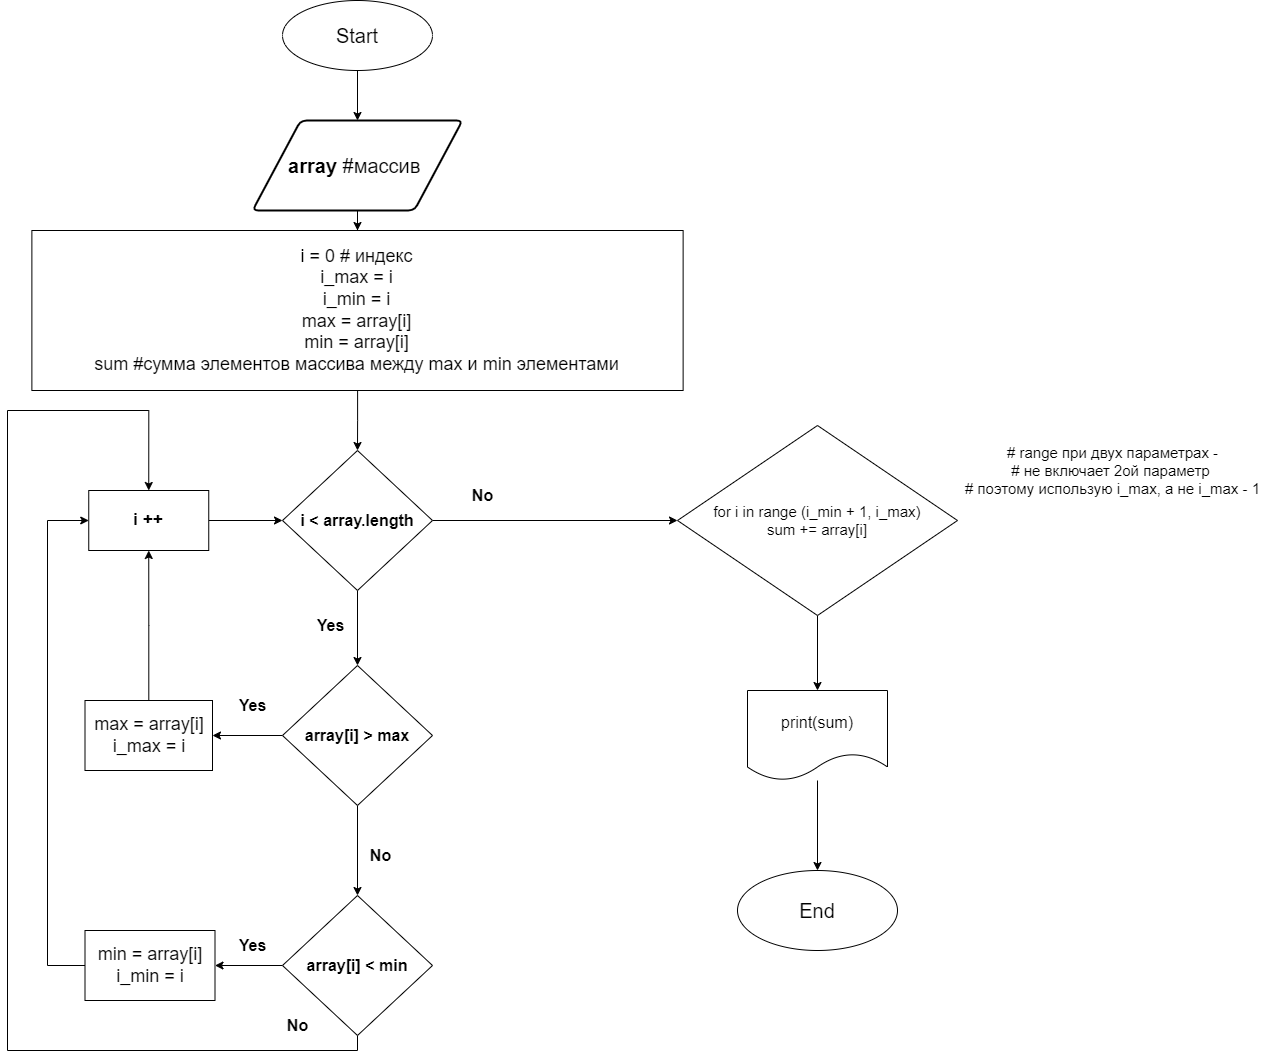

The diagram above was exported from draw.io. Its source (the exported page's mxGraphModel, read from the mxfile embedded in the PNG):
<mxGraphModel dx="1386" dy="762" grid="1" gridSize="10" guides="1" tooltips="1" connect="1" arrows="1" fold="1" page="1" pageScale="1" pageWidth="827" pageHeight="1169" math="0" shadow="0">
  <root>
    <mxCell id="0" />
    <mxCell id="1" parent="0" />
    <mxCell id="thj37FVGBbg7xEX9zRm1-63" style="edgeStyle=orthogonalEdgeStyle;rounded=0;orthogonalLoop=1;jettySize=auto;html=1;entryX=0.5;entryY=0;entryDx=0;entryDy=0;" parent="1" source="thj37FVGBbg7xEX9zRm1-64" target="thj37FVGBbg7xEX9zRm1-67" edge="1">
      <mxGeometry relative="1" as="geometry" />
    </mxCell>
    <mxCell id="thj37FVGBbg7xEX9zRm1-64" value="&lt;font style=&quot;font-size: 20px;&quot;&gt;Start&lt;/font&gt;" style="ellipse;whiteSpace=wrap;html=1;" parent="1" vertex="1">
      <mxGeometry x="325" y="40" width="150" height="70" as="geometry" />
    </mxCell>
    <mxCell id="thj37FVGBbg7xEX9zRm1-65" value="&lt;font style=&quot;font-size: 20px;&quot;&gt;End&lt;/font&gt;" style="ellipse;whiteSpace=wrap;html=1;" parent="1" vertex="1">
      <mxGeometry x="780" y="910" width="160" height="80" as="geometry" />
    </mxCell>
    <mxCell id="thj37FVGBbg7xEX9zRm1-66" style="edgeStyle=orthogonalEdgeStyle;rounded=0;orthogonalLoop=1;jettySize=auto;html=1;entryX=0.5;entryY=0;entryDx=0;entryDy=0;" parent="1" source="thj37FVGBbg7xEX9zRm1-67" target="thj37FVGBbg7xEX9zRm1-69" edge="1">
      <mxGeometry relative="1" as="geometry" />
    </mxCell>
    <mxCell id="thj37FVGBbg7xEX9zRm1-67" value="&lt;font style=&quot;font-size: 20px;&quot;&gt;&lt;b&gt;array &lt;/b&gt;#массив&amp;nbsp;&lt;/font&gt;" style="shape=parallelogram;html=1;strokeWidth=2;perimeter=parallelogramPerimeter;whiteSpace=wrap;rounded=1;arcSize=12;size=0.23;" parent="1" vertex="1">
      <mxGeometry x="295" y="160" width="210" height="90" as="geometry" />
    </mxCell>
    <mxCell id="thj37FVGBbg7xEX9zRm1-68" style="edgeStyle=orthogonalEdgeStyle;rounded=0;orthogonalLoop=1;jettySize=auto;html=1;entryX=0.5;entryY=0;entryDx=0;entryDy=0;" parent="1" source="thj37FVGBbg7xEX9zRm1-69" target="thj37FVGBbg7xEX9zRm1-79" edge="1">
      <mxGeometry relative="1" as="geometry" />
    </mxCell>
    <mxCell id="thj37FVGBbg7xEX9zRm1-69" value="&lt;font style=&quot;font-size: 18px;&quot;&gt;i = 0 # индекс&lt;br&gt;i_max = i&lt;br&gt;i_min = i&lt;br&gt;max = array[i]&lt;br&gt;min = array[i]&lt;br&gt;sum #сумма элементов массива между max и min элементами&lt;br&gt;&lt;/font&gt;" style="rounded=0;whiteSpace=wrap;html=1;" parent="1" vertex="1">
      <mxGeometry x="74.38" y="270" width="651.25" height="160" as="geometry" />
    </mxCell>
    <mxCell id="thj37FVGBbg7xEX9zRm1-70" value="" style="edgeStyle=orthogonalEdgeStyle;rounded=0;orthogonalLoop=1;jettySize=auto;html=1;" parent="1" source="thj37FVGBbg7xEX9zRm1-72" target="thj37FVGBbg7xEX9zRm1-74" edge="1">
      <mxGeometry relative="1" as="geometry" />
    </mxCell>
    <mxCell id="thj37FVGBbg7xEX9zRm1-71" style="edgeStyle=orthogonalEdgeStyle;rounded=0;orthogonalLoop=1;jettySize=auto;html=1;entryX=0.5;entryY=0;entryDx=0;entryDy=0;" parent="1" source="thj37FVGBbg7xEX9zRm1-72" target="thj37FVGBbg7xEX9zRm1-84" edge="1">
      <mxGeometry relative="1" as="geometry" />
    </mxCell>
    <mxCell id="thj37FVGBbg7xEX9zRm1-72" value="&lt;font style=&quot;font-size: 16px;&quot;&gt;&lt;b&gt;array[i] &amp;gt; max&lt;/b&gt;&lt;/font&gt;" style="rhombus;whiteSpace=wrap;html=1;rounded=0;" parent="1" vertex="1">
      <mxGeometry x="325" y="705" width="150" height="140" as="geometry" />
    </mxCell>
    <mxCell id="thj37FVGBbg7xEX9zRm1-73" style="edgeStyle=orthogonalEdgeStyle;rounded=0;orthogonalLoop=1;jettySize=auto;html=1;entryX=0.5;entryY=1;entryDx=0;entryDy=0;" parent="1" source="thj37FVGBbg7xEX9zRm1-74" target="thj37FVGBbg7xEX9zRm1-89" edge="1">
      <mxGeometry relative="1" as="geometry" />
    </mxCell>
    <mxCell id="thj37FVGBbg7xEX9zRm1-74" value="&lt;font style=&quot;font-size: 18px;&quot;&gt;max = array[i]&lt;br&gt;i_max = i&lt;br&gt;&lt;/font&gt;" style="whiteSpace=wrap;html=1;rounded=0;" parent="1" vertex="1">
      <mxGeometry x="127.5" y="740" width="127.5" height="70" as="geometry" />
    </mxCell>
    <mxCell id="thj37FVGBbg7xEX9zRm1-75" value="&lt;font style=&quot;font-size: 16px;&quot;&gt;&lt;b&gt;Yes&lt;/b&gt;&lt;/font&gt;" style="text;html=1;align=center;verticalAlign=middle;resizable=0;points=[];autosize=1;strokeColor=none;fillColor=none;" parent="1" vertex="1">
      <mxGeometry x="347.5" y="650" width="50" height="30" as="geometry" />
    </mxCell>
    <mxCell id="thj37FVGBbg7xEX9zRm1-76" value="&lt;b&gt;&lt;font style=&quot;font-size: 16px;&quot;&gt;No&lt;/font&gt;&lt;/b&gt;" style="text;html=1;align=center;verticalAlign=middle;resizable=0;points=[];autosize=1;strokeColor=none;fillColor=none;" parent="1" vertex="1">
      <mxGeometry x="505" y="520" width="40" height="30" as="geometry" />
    </mxCell>
    <mxCell id="thj37FVGBbg7xEX9zRm1-78" style="edgeStyle=orthogonalEdgeStyle;rounded=0;orthogonalLoop=1;jettySize=auto;html=1;entryX=0.5;entryY=0;entryDx=0;entryDy=0;" parent="1" source="thj37FVGBbg7xEX9zRm1-79" target="thj37FVGBbg7xEX9zRm1-72" edge="1">
      <mxGeometry relative="1" as="geometry" />
    </mxCell>
    <mxCell id="8d6br2g_uPQlVI4uNVCA-8" style="edgeStyle=orthogonalEdgeStyle;rounded=0;orthogonalLoop=1;jettySize=auto;html=1;entryX=0;entryY=0.5;entryDx=0;entryDy=0;" edge="1" parent="1" source="thj37FVGBbg7xEX9zRm1-79" target="8d6br2g_uPQlVI4uNVCA-9">
      <mxGeometry relative="1" as="geometry">
        <mxPoint x="600" y="560" as="targetPoint" />
      </mxGeometry>
    </mxCell>
    <mxCell id="thj37FVGBbg7xEX9zRm1-79" value="&lt;font style=&quot;font-size: 16px;&quot;&gt;&lt;b&gt;i &amp;lt; array.length&lt;/b&gt;&lt;/font&gt;" style="rhombus;whiteSpace=wrap;html=1;rounded=0;" parent="1" vertex="1">
      <mxGeometry x="325" y="490" width="150" height="140" as="geometry" />
    </mxCell>
    <mxCell id="thj37FVGBbg7xEX9zRm1-80" value="&lt;font style=&quot;font-size: 16px;&quot;&gt;&lt;b&gt;Yes&lt;/b&gt;&lt;/font&gt;" style="text;html=1;align=center;verticalAlign=middle;resizable=0;points=[];autosize=1;strokeColor=none;fillColor=none;" parent="1" vertex="1">
      <mxGeometry x="270" y="730" width="50" height="30" as="geometry" />
    </mxCell>
    <mxCell id="thj37FVGBbg7xEX9zRm1-81" value="&lt;b&gt;&lt;font style=&quot;font-size: 16px;&quot;&gt;No&lt;/font&gt;&lt;/b&gt;" style="text;html=1;align=center;verticalAlign=middle;resizable=0;points=[];autosize=1;strokeColor=none;fillColor=none;" parent="1" vertex="1">
      <mxGeometry x="402.5" y="880" width="40" height="30" as="geometry" />
    </mxCell>
    <mxCell id="thj37FVGBbg7xEX9zRm1-82" style="edgeStyle=orthogonalEdgeStyle;rounded=0;orthogonalLoop=1;jettySize=auto;html=1;entryX=1;entryY=0.5;entryDx=0;entryDy=0;" parent="1" source="thj37FVGBbg7xEX9zRm1-84" target="thj37FVGBbg7xEX9zRm1-86" edge="1">
      <mxGeometry relative="1" as="geometry" />
    </mxCell>
    <mxCell id="thj37FVGBbg7xEX9zRm1-83" style="edgeStyle=orthogonalEdgeStyle;rounded=0;orthogonalLoop=1;jettySize=auto;html=1;entryX=0.5;entryY=0;entryDx=0;entryDy=0;" parent="1" source="thj37FVGBbg7xEX9zRm1-84" target="thj37FVGBbg7xEX9zRm1-89" edge="1">
      <mxGeometry relative="1" as="geometry">
        <Array as="points">
          <mxPoint x="400" y="1090" />
          <mxPoint x="50" y="1090" />
          <mxPoint x="50" y="450" />
          <mxPoint x="191" y="450" />
        </Array>
      </mxGeometry>
    </mxCell>
    <mxCell id="thj37FVGBbg7xEX9zRm1-84" value="&lt;font style=&quot;font-size: 16px;&quot;&gt;&lt;b&gt;array[i] &amp;lt; min&lt;/b&gt;&lt;/font&gt;" style="rhombus;whiteSpace=wrap;html=1;rounded=0;" parent="1" vertex="1">
      <mxGeometry x="325" y="935" width="150" height="140" as="geometry" />
    </mxCell>
    <mxCell id="thj37FVGBbg7xEX9zRm1-85" style="edgeStyle=orthogonalEdgeStyle;rounded=0;orthogonalLoop=1;jettySize=auto;html=1;entryX=0;entryY=0.5;entryDx=0;entryDy=0;exitX=0;exitY=0.5;exitDx=0;exitDy=0;" parent="1" source="thj37FVGBbg7xEX9zRm1-86" target="thj37FVGBbg7xEX9zRm1-89" edge="1">
      <mxGeometry relative="1" as="geometry">
        <Array as="points">
          <mxPoint x="90" y="1005" />
          <mxPoint x="90" y="560" />
        </Array>
      </mxGeometry>
    </mxCell>
    <mxCell id="thj37FVGBbg7xEX9zRm1-86" value="&lt;font style=&quot;font-size: 18px;&quot;&gt;min = array[i]&lt;br&gt;i_min = i&lt;br&gt;&lt;/font&gt;" style="whiteSpace=wrap;html=1;rounded=0;" parent="1" vertex="1">
      <mxGeometry x="127.5" y="970" width="130" height="70" as="geometry" />
    </mxCell>
    <mxCell id="thj37FVGBbg7xEX9zRm1-87" value="&lt;font style=&quot;font-size: 16px;&quot;&gt;&lt;b&gt;Yes&lt;/b&gt;&lt;/font&gt;" style="text;html=1;align=center;verticalAlign=middle;resizable=0;points=[];autosize=1;strokeColor=none;fillColor=none;" parent="1" vertex="1">
      <mxGeometry x="270" y="970" width="50" height="30" as="geometry" />
    </mxCell>
    <mxCell id="thj37FVGBbg7xEX9zRm1-88" style="edgeStyle=orthogonalEdgeStyle;rounded=0;orthogonalLoop=1;jettySize=auto;html=1;entryX=0;entryY=0.5;entryDx=0;entryDy=0;" parent="1" source="thj37FVGBbg7xEX9zRm1-89" target="thj37FVGBbg7xEX9zRm1-79" edge="1">
      <mxGeometry relative="1" as="geometry" />
    </mxCell>
    <mxCell id="thj37FVGBbg7xEX9zRm1-89" value="&lt;font style=&quot;font-size: 17px;&quot;&gt;&lt;b&gt;i ++&lt;/b&gt;&lt;/font&gt;" style="whiteSpace=wrap;html=1;rounded=0;" parent="1" vertex="1">
      <mxGeometry x="131.25" y="530" width="120" height="60" as="geometry" />
    </mxCell>
    <mxCell id="thj37FVGBbg7xEX9zRm1-90" style="edgeStyle=orthogonalEdgeStyle;rounded=0;orthogonalLoop=1;jettySize=auto;html=1;" parent="1" source="thj37FVGBbg7xEX9zRm1-91" target="thj37FVGBbg7xEX9zRm1-65" edge="1">
      <mxGeometry relative="1" as="geometry" />
    </mxCell>
    <mxCell id="thj37FVGBbg7xEX9zRm1-91" value="&lt;font style=&quot;font-size: 16px;&quot;&gt;print(sum)&lt;/font&gt;" style="shape=document;whiteSpace=wrap;html=1;boundedLbl=1;" parent="1" vertex="1">
      <mxGeometry x="790" y="730" width="140" height="90" as="geometry" />
    </mxCell>
    <mxCell id="thj37FVGBbg7xEX9zRm1-92" value="&lt;b&gt;&lt;font style=&quot;font-size: 16px;&quot;&gt;No&lt;/font&gt;&lt;/b&gt;" style="text;html=1;align=center;verticalAlign=middle;resizable=0;points=[];autosize=1;strokeColor=none;fillColor=none;" parent="1" vertex="1">
      <mxGeometry x="320" y="1050" width="40" height="30" as="geometry" />
    </mxCell>
    <mxCell id="8d6br2g_uPQlVI4uNVCA-7" style="edgeStyle=orthogonalEdgeStyle;rounded=0;orthogonalLoop=1;jettySize=auto;html=1;entryX=0.5;entryY=0;entryDx=0;entryDy=0;exitX=0.5;exitY=1;exitDx=0;exitDy=0;" edge="1" parent="1" source="8d6br2g_uPQlVI4uNVCA-9" target="thj37FVGBbg7xEX9zRm1-91">
      <mxGeometry relative="1" as="geometry">
        <mxPoint x="800" y="970" as="sourcePoint" />
      </mxGeometry>
    </mxCell>
    <mxCell id="8d6br2g_uPQlVI4uNVCA-9" value="&lt;font style=&quot;font-size: 15px;&quot;&gt;for i in range (i_min + 1, i_max)&lt;br&gt;sum += array[i]&lt;/font&gt;" style="rhombus;whiteSpace=wrap;html=1;rounded=0;" vertex="1" parent="1">
      <mxGeometry x="720" y="465" width="280" height="190" as="geometry" />
    </mxCell>
    <mxCell id="8d6br2g_uPQlVI4uNVCA-14" value="&lt;font style=&quot;font-size: 15px;&quot;&gt;# range при двух параметрах -&lt;br&gt;# не включает 2ой параметр&amp;nbsp;&lt;br&gt;# поэтому использую i_max, а не i_max - 1&lt;/font&gt;" style="text;html=1;align=center;verticalAlign=middle;resizable=0;points=[];autosize=1;strokeColor=none;fillColor=none;" vertex="1" parent="1">
      <mxGeometry x="995" y="475" width="320" height="70" as="geometry" />
    </mxCell>
  </root>
</mxGraphModel>